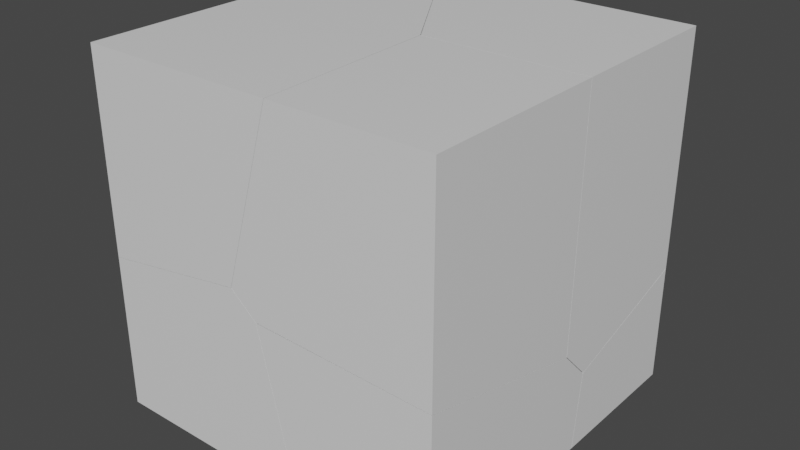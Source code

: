 # Source: untitled.blend.fracture.blend  (saved by Blender 3.1.7; exported with 4.5.12 LTS)
import bpy
from mathutils import Matrix  # noqa: F401  (used for matrix-valued properties, if any)

bpy.ops.wm.read_factory_settings(use_empty=True)
scene = bpy.context.scene
scene.name = 'Scene'

# ---- collections
col_collection = bpy.data.collections.new('Collection'); scene.collection.children.link(col_collection)

# ---- materials (node trees are filled in below, after node groups)
mat_material = bpy.data.materials.new('Material')
mat_material.alpha_threshold = 0.0
mat_material.use_transparent_shadow = False
mat_material.line_color = (0.0, 0.0, 0.0, 1.0)

# ---- material node trees
mat_material.use_nodes = True; mat_material.node_tree.nodes.clear()
_N = mat_material.node_tree.nodes; _L = mat_material.node_tree.links
n0 = _N.new('ShaderNodeOutputMaterial'); n0.name = 'Material Output'; n0.location = (300, 300)
n1 = _N.new('ShaderNodeBsdfPrincipled'); n1.name = 'Principled BSDF'; n1.location = (10, 300)
n1.distribution = 'GGX'
n1.subsurface_method = 'RANDOM_WALK_SKIN'
n1.inputs[2].default_value = 0.4
n1.inputs[3].default_value = 1.45
n1.inputs[27].default_value = (0.0, 0.0, 0.0, 1.0)
n1.inputs[28].default_value = 1.0
_L.new(n1.outputs[0], n0.inputs[0])
n0.is_active_output = True

# ---- world
world_world = bpy.data.worlds.new('World'); scene.world = world_world
world_world.use_nodes = True; world_world.node_tree.nodes.clear()
_N = world_world.node_tree.nodes; _L = world_world.node_tree.links
n0 = _N.new('ShaderNodeOutputWorld'); n0.name = 'World Output'; n0.location = (300, 300)
n1 = _N.new('ShaderNodeBackground'); n1.name = 'Background'; n1.location = (10, 300)
n1.inputs[0].default_value = (0.05088, 0.05088, 0.05088, 1.0)
_L.new(n1.outputs[0], n0.inputs[0])
n0.is_active_output = True
world_world.color = (0.05088, 0.05088, 0.05088)
world_world.use_sun_shadow = False
world_world.sun_shadow_jitter_overblur = 0.0

# ---- meshes
me_cube_cell_008 = bpy.data.meshes.new('Cube_cell.008')
me_cube_cell_008.from_pydata([(0.9319, 0.4753, 0.7037), (0.02817, -0.4998, -0.6562), (-0.3, -0.4979, -0.3814), (0.04705, -0.4348, -0.7245), (-0.3674, -0.1951, -0.5694), (-0.4256, -0.3215, -0.4188), (-0.4157, -0.2181, -0.5098), (0.9319, -0.471, 0.7037), (0.03355, -0.4788, 0.7037), (0.9319, -0.4918, -0.6852), (-0.4373, 0.4753, 0.2942), (-0.4622, 0.4753, 0.7037), (-0.4685, 0.3238, 0.7037), (0.01405, -0.4713, 0.7037), (-0.4703, 0.279, 0.7037), (0.01897, -0.4789, 0.7037), (0.9319, -0.3213, -0.8638), (-0.07604, 0.4753, -0.4226), (0.9319, 0.4753, -0.6206), (-0.1023, 0.4753, -0.4174), (-0.4228, 0.4753, 0.1079), (-0.4262, 0.4753, 0.1135), (-0.4269, 0.4753, 0.1244), (0.9319, -0.471, 0.7037), (0.03355, -0.4788, 0.7037), (-0.4373, 0.4753, 0.2942), (-0.4622, 0.4753, 0.7037), (-0.07604, 0.4753, -0.4226), (0.9319, 0.4753, -0.6206), (0.01897, -0.4789, 0.7037), (-0.4685, 0.3238, 0.7037), (-0.1023, 0.4753, -0.4174), (-0.4228, 0.4753, 0.1079), (-0.4703, 0.279, 0.7037), (0.01405, -0.4713, 0.7037), (-0.4262, 0.4753, 0.1135), (-0.4269, 0.4753, 0.1244), (0.9319, -0.4918, -0.6852), (0.9319, -0.3213, -0.8638)], [], [(37, 1, 3, 38), (30, 26, 25), (5, 34, 33), (5, 2, 29, 34), (29, 2, 1, 24), (2, 5, 1), (5, 3, 1), (1, 37, 7, 24), (4, 32, 31), (6, 35, 32, 4), (5, 36, 35, 6), (25, 36, 5, 33, 30), (6, 4, 5), (4, 3, 5), (3, 4, 31, 27), (13, 15, 8, 23, 0, 11, 12, 14), (28, 0, 23, 9, 16), (22, 10, 11, 0, 28, 17, 19, 20, 21), (27, 18, 38, 3)])
_k = set([(7, 24), (7, 37), (8, 15), (8, 23), (9, 16), (9, 23), (10, 11), (10, 22), (11, 12), (12, 14), (13, 14), (13, 15), (16, 28), (17, 19), (17, 28), (18, 27), (18, 38), (19, 20), (20, 21), (21, 22), (24, 29), (25, 26), (25, 36), (26, 30), (27, 31), (29, 34), (30, 33), (31, 32), (32, 35), (33, 34), (35, 36), (37, 38)])
me_cube_cell_008.attributes.new('sharp_edge', 'BOOLEAN', 'EDGE').data.foreach_set('value', [ (min(e.vertices), max(e.vertices)) in _k for e in me_cube_cell_008.edges])
_uv = me_cube_cell_008.uv_layers.new(name='UVMap')
_uv.uv.foreach_set('vector', [1.0, 0.05225, 1.0, 1.0, 0.0, 0.0, 0.9468, 0.0, 0.9166, 0.0, 0.9163, 0.6902, 0.2281, 0.0, 1.0, 0.0, 1.0, 0.9571, 0.04233, 0.0, 0.0, 0.0, 1.0, 0.0, 1.0, 0.9557, 0.9571, 0.9571, 0.9557, 0.9557, 0.0, 0.0, 1.0, 0.0, 1.0, 0.9643, 0.0, 0.0, 1.0, 0.0, 1.0, 1.0, 0.0, 0.0, 1.0, 0.0, 1.0, 1.0, 0.0, 0.0, 0.9477, 0.0, 0.983, 0.9472, 0.03566, 0.0, 1.0, 0.0, 1.0, 0.9304, 0.06881, 0.0, 1.0, 0.0, 1.0, 0.9325, 0.9304, 0.9304, 0.0, 0.0, 1.0, 0.0, 1.0, 0.9408, 0.9325, 0.9325, 0.0, 0.0, 1.0, 0.7719, 0.9408, 0.9408, 0.0, 0.0, 0.9577, 0.0, 1.0, 0.08343, 0.0, 0.0, 1.0, 0.0, 1.0, 1.0, 0.0, 0.0, 1.0, 0.0, 1.0, 1.0, 1.0, 1.0, 0.0, 0.0, 0.9312, 0.0, 1.0, 0.05162, 0.7397, 0.6183, 0.7391, 0.6193, 0.7373, 0.6193, 0.625, 0.6183, 0.625, 0.5, 0.7993, 0.5, 0.8, 0.5189, 0.8003, 0.5245, 0.4595, 0.5, 0.625, 0.5, 0.625, 0.6183, 0.4514, 0.6209, 0.4291, 0.5996, 0.5526, 0.3302, 0.5738, 0.3289, 0.625, 0.3257, 0.625, 0.5, 0.4595, 0.5, 0.4842, 0.374, 0.4849, 0.3707, 0.5505, 0.3307, 0.5512, 0.3302, 0.9484, 0.0, 0.9534, 0.0595, 0.9468, 0.9468, 0.0, 0.0])
me_cube_cell_008.materials.append(mat_material)
me_cube_cell_008.use_remesh_fix_poles = True
me_cube_cell_008.use_remesh_preserve_attributes = False
me_cube_cell_008.update()
me_cube_cell_009 = bpy.data.meshes.new('Cube_cell.009')
me_cube_cell_009.from_pydata([(0.5827, 0.5836, -0.2932), (-0.7162, -0.08617, 0.432), (-0.3015, -0.3258, 0.277), (-0.7139, 0.5836, -0.2932), (-0.885, 0.0614, -0.2932), (-0.4511, 0.5836, 0.584), (-0.1905, -0.3578, -0.2932), (-0.1663, -0.3723, -0.2932), (0.5827, -0.2022, 0.1412), (0.5827, -0.2131, 0.1379), (0.5827, 0.5836, 0.3802), (-0.07188, -0.3586, -0.2932), (0.5827, -0.2623, -0.2932), (0.5827, -0.2175, 0.09986), (-0.885, 0.0614, -0.2932), (-0.1905, -0.3578, -0.2932), (-0.1663, -0.3723, -0.2932), (0.5827, -0.2022, 0.1412), (0.5827, 0.5836, 0.3802), (-0.07188, -0.3586, -0.2932), (0.5827, -0.2623, -0.2932), (0.5827, -0.2131, 0.1379), (0.5827, -0.2175, 0.09986), (-0.4511, 0.5836, 0.584), (-0.7139, 0.5836, -0.2932)], [], [(18, 23, 1, 17), (15, 1, 14), (15, 16, 2, 1), (1, 2, 21, 17), (19, 20, 22), (22, 21, 2, 16, 19), (7, 6, 4, 24, 0, 12, 11), (0, 10, 8, 9, 13, 12), (5, 10, 0, 24), (1, 23, 3, 14)])
_k = set([(3, 14), (3, 23), (4, 6), (4, 24), (5, 10), (5, 24), (6, 7), (7, 11), (8, 9), (8, 10), (9, 13), (11, 12), (12, 13), (14, 15), (15, 16), (16, 19), (17, 18), (17, 21), (18, 23), (19, 20), (20, 22), (21, 22)])
me_cube_cell_009.attributes.new('sharp_edge', 'BOOLEAN', 'EDGE').data.foreach_set('value', [ (min(e.vertices), max(e.vertices)) in _k for e in me_cube_cell_009.edges])
_uv = me_cube_cell_009.uv_layers.new(name='UVMap')
_uv.uv.foreach_set('vector', [0.941, 0.04694, 1.0, 0.06886, 1.0, 1.0, 0.03721, 0.03721, 0.06405, 0.0, 1.0, 0.0, 1.0, 0.9351, 0.06405, 0.06405, 0.08008, 0.0, 1.0, 0.0, 1.0, 1.0, 1.0, 1.0, 0.0, 0.0, 0.9463, 0.0, 1.0, 0.03721, 0.895, 0.0, 0.8948, 0.8311, 0.06375, 0.0, 0.06375, 0.06375, 0.05373, 0.0, 1.0, 0.0, 1.0, 0.9199, 0.895, 0.895, 0.2814, 0.6195, 0.2783, 0.6177, 0.1915, 0.5653, 0.2129, 0.5, 0.375, 0.5, 0.375, 0.6057, 0.2932, 0.6178, 0.375, 0.5, 0.4592, 0.5, 0.4293, 0.5982, 0.4289, 0.5996, 0.4241, 0.6001, 0.375, 0.6057, 0.4846, 0.3708, 0.4592, 0.5, 0.375, 0.5, 0.375, 0.3379, 0.0, 0.0, 0.9311, 0.0, 0.9942, 0.9296, 0.06494, 0.0])
me_cube_cell_009.materials.append(mat_material)
me_cube_cell_009.use_remesh_fix_poles = True
me_cube_cell_009.use_remesh_preserve_attributes = False
me_cube_cell_009.update()
me_cube_cell_001 = bpy.data.meshes.new('Cube_cell.001')
me_cube_cell_001.from_pydata([(0.5537, -0.564, 0.7657), (-0.35, 0.4587, -0.5933), (-0.6777, 0.4605, -0.319), (0.5537, -0.564, -0.367), (-0.4577, -0.564, -0.3369), (0.5537, 0.4664, -0.6222), (-0.6063, -0.564, -0.2124), (0.5537, 0.4665, -0.6119), (0.5537, 0.4881, 0.7657), (-0.3587, 0.4798, 0.7657), (-0.3182, -0.564, 0.7657), (0.5537, -0.564, -0.367), (0.5537, 0.4664, -0.6222), (0.5537, 0.4665, -0.6119), (0.5537, 0.4881, 0.7657), (-0.6063, -0.564, -0.2124), (-0.3182, -0.564, 0.7657), (-0.3587, 0.4798, 0.7657), (-0.4577, -0.564, -0.3369)], [], [(16, 17, 2, 15), (18, 1, 12, 11), (12, 1, 2, 13), (17, 14, 13, 2), (0, 8, 9, 10), (4, 3, 0, 10, 6), (0, 3, 5, 7, 8), (18, 15, 2, 1)])
_k = set([(3, 4), (3, 5), (4, 6), (5, 7), (6, 10), (7, 8), (8, 9), (9, 10), (11, 12), (11, 18), (12, 13), (13, 14), (14, 17), (15, 16), (15, 18), (16, 17)])
me_cube_cell_001.attributes.new('sharp_edge', 'BOOLEAN', 'EDGE').data.foreach_set('value', [ (min(e.vertices), max(e.vertices)) in _k for e in me_cube_cell_001.edges])
_uv = me_cube_cell_001.uv_layers.new(name='UVMap')
_uv.uv.foreach_set('vector', [0.04615, 0.04406, 1.0, 0.04447, 1.0, 0.0, 1.0, 0.9532, 0.9536, 0.9536, 0.0, 0.0, 0.948, 0.0, 0.9532, 0.9066, 0.948, 0.948, 0.0, 0.0, 1.0, 0.0, 1.0, 0.9613, 0.9555, 0.0, 0.9611, 0.004101, 0.9613, 0.9613, 0.0, 0.0, 0.625, 0.75, 0.625, 0.6185, 0.7391, 0.6195, 0.734, 0.75, 0.4872, 0.8764, 0.4834, 0.75, 0.625, 0.75, 0.625, 0.859, 0.5027, 0.895, 0.625, 0.75, 0.4834, 0.75, 0.4515, 0.6212, 0.4528, 0.6212, 0.625, 0.6185, 1.0, 0.9536, 0.04685, 0.0, 0.0, 0.0, 1.0, 0.0])
me_cube_cell_001.materials.append(mat_material)
me_cube_cell_001.use_remesh_fix_poles = True
me_cube_cell_001.use_remesh_preserve_attributes = False
me_cube_cell_001.update()
me_cube_cell_002 = bpy.data.meshes.new('Cube_cell.002')
me_cube_cell_002.from_pydata([(0.4298, -0.6441, -0.334), (-0.4728, 0.3795, 0.3044), (-0.4542, 0.4445, 0.2365), (-0.5797, -0.6441, 0.5588), (-0.3652, -0.6441, -0.334), (-0.3634, -0.6028, -0.334), (0.4298, -0.6441, 0.5313), (0.4298, 0.3865, 0.2759), (0.4298, 0.5082, -0.334), (0.405, 0.5046, -0.334), (0.4298, 0.5573, 0.09687), (-0.3187, 0.3986, -0.334), (-0.5797, -0.6441, 0.5588), (-0.3652, -0.6441, -0.334), (-0.3634, -0.6028, -0.334), (0.4298, 0.5082, -0.334), (0.405, 0.5046, -0.334), (0.4298, 0.5573, 0.09687), (-0.3187, 0.3986, -0.334), (0.4298, -0.6441, 0.5313), (0.4298, 0.3865, 0.2759)], [], [(1, 2, 12), (14, 13, 12, 2), (20, 2, 1), (16, 2, 17, 8), (2, 16, 18), (14, 2, 18), (2, 20, 17), (3, 4, 0, 19), (11, 9, 15, 0, 4, 5), (15, 10, 7, 19, 0), (6, 20, 1, 12)])
_k = set([(3, 4), (3, 19), (4, 5), (5, 11), (6, 12), (6, 20), (7, 10), (7, 19), (8, 16), (8, 17), (9, 11), (9, 15), (10, 15), (12, 13), (13, 14), (14, 18), (16, 18), (17, 20)])
me_cube_cell_002.attributes.new('sharp_edge', 'BOOLEAN', 'EDGE').data.foreach_set('value', [ (min(e.vertices), max(e.vertices)) in _k for e in me_cube_cell_002.edges])
_uv = me_cube_cell_002.uv_layers.new(name='UVMap')
_uv.uv.foreach_set('vector', [0.0, 0.0, 1.0, 0.0, 0.9537, 0.9537, 0.92, 0.0, 0.9563, 0.02353, 0.9563, 0.9563, 0.0, 0.0, 0.05326, 0.0, 1.0, 0.0, 1.0, 1.0, 1.0, 0.08034, 1.0, 1.0, 0.05333, 0.05333, 0.9652, 0.05379, 1.0, 1.0, 0.08034, 0.08034, 1.0, 0.08007, 1.0, 0.07999, 1.0, 1.0, 0.08007, 0.08007, 1.0, 1.0, 0.05326, 0.05326, 1.0, 0.05333, 0.4866, 0.8762, 0.375, 0.8494, 0.375, 0.75, 0.4832, 0.75, 0.2814, 0.6197, 0.3719, 0.6064, 0.375, 0.606, 0.375, 0.75, 0.2756, 0.75, 0.2759, 0.7448, 0.375, 0.606, 0.4289, 0.5998, 0.4512, 0.6212, 0.4832, 0.75, 0.375, 0.75, 0.05197, 0.005032, 1.0, 0.05222, 1.0, 0.0, 1.0, 0.9537])
me_cube_cell_002.materials.append(mat_material)
me_cube_cell_002.use_remesh_fix_poles = True
me_cube_cell_002.use_remesh_preserve_attributes = False
me_cube_cell_002.update()
me_cube_cell_003 = bpy.data.meshes.new('Cube_cell.003')
me_cube_cell_003.from_pydata([(-0.342, 0.392, 0.7206), (0.3077, -0.3009, -0.4922), (0.2983, -0.4038, -0.4016), (-0.342, -0.3033, -0.9811), (-0.342, -0.8432, -0.4654), (-0.342, -0.7921, -0.3739), (0.2542, 0.196, 0.7206), (0.2262, 0.1784, 0.7206), (-0.342, -0.179, 0.7206), (-0.342, -0.2958, -0.9882), (-0.342, -0.2419, -0.9391), (-0.342, 0.392, -0.3612), (0.2504, 0.392, 0.09453), (0.2978, 0.392, 0.1311), (0.2972, 0.392, 0.1419), (0.2869, 0.392, 0.3117), (0.256, 0.2413, 0.7206), (0.2616, 0.392, 0.7206), (0.2542, 0.196, 0.7206), (0.256, 0.2413, 0.7206), (-0.342, -0.3033, -0.9811), (-0.342, -0.8432, -0.4654), (-0.342, -0.7921, -0.3739), (0.2262, 0.1784, 0.7206), (-0.342, -0.179, 0.7206), (-0.342, -0.2419, -0.9391), (-0.342, 0.392, -0.3612), (0.2504, 0.392, 0.09453), (0.2978, 0.392, 0.1311), (0.2972, 0.392, 0.1419), (0.2869, 0.392, 0.3117), (0.2616, 0.392, 0.7206), (-0.342, -0.2958, -0.9882)], [], [(20, 2, 21), (22, 21, 2, 18, 23), (23, 24, 22), (1, 2, 20, 32), (27, 25, 26), (1, 32, 25, 27, 28), (28, 29, 2, 1), (30, 19, 18, 2, 29), (19, 30, 31), (0, 8, 7, 6, 16, 17), (3, 4, 5, 8, 0, 11, 10, 9), (13, 12, 11, 0, 17, 15, 14)])
_k = set([(3, 4), (3, 9), (4, 5), (5, 8), (6, 7), (6, 16), (7, 8), (9, 10), (10, 11), (11, 12), (12, 13), (13, 14), (14, 15), (15, 17), (16, 17), (18, 19), (18, 23), (19, 31), (20, 21), (20, 32), (21, 22), (22, 24), (23, 24), (25, 26), (25, 32), (26, 27), (27, 28), (28, 29), (29, 30), (30, 31)])
me_cube_cell_003.attributes.new('sharp_edge', 'BOOLEAN', 'EDGE').data.foreach_set('value', [ (min(e.vertices), max(e.vertices)) in _k for e in me_cube_cell_003.edges])
_uv = me_cube_cell_003.uv_layers.new(name='UVMap')
_uv.uv.foreach_set('vector', [0.07256, 0.0, 1.0, 0.0, 1.0, 0.9274, 1.0, 0.9222, 0.9274, 0.9274, 0.0, 0.0, 0.9572, 0.0, 1.0, 0.0404, 0.0404, 0.0404, 0.922, 0.04003, 0.9222, 0.9222, 0.0, 0.0, 1.0, 0.0, 1.0, 0.9274, 0.9284, 0.9284, 1.0, 0.0678, 1.0, 0.9273, 0.1406, 0.06788, 1.0, 0.0, 1.0, 0.9284, 0.9273, 0.9273, 0.0678, 0.0678, 0.0673, 0.0, 0.9327, 0.0, 1.0, 0.05911, 1.0, 1.0, 0.0, 0.0, 0.2281, 0.0, 0.9157, 0.0, 1.0, 0.04278, 1.0, 1.0, 0.05911, 0.05911, 0.9157, 0.9157, 0.2281, 0.2281, 0.9158, 0.2291, 0.875, 0.5, 0.875, 0.5714, 0.804, 0.5267, 0.8005, 0.5245, 0.8002, 0.5188, 0.7995, 0.5, 0.4123, 0.1631, 0.4767, 0.09559, 0.4882, 0.102, 0.625, 0.1786, 0.625, 0.25, 0.4898, 0.25, 0.4175, 0.1708, 0.4114, 0.164, 0.5513, 0.33, 0.5467, 0.3241, 0.4898, 0.25, 0.625, 0.25, 0.625, 0.3255, 0.5739, 0.3286, 0.5527, 0.3299])
me_cube_cell_003.materials.append(mat_material)
me_cube_cell_003.use_remesh_fix_poles = True
me_cube_cell_003.use_remesh_preserve_attributes = False
me_cube_cell_003.update()
me_cube_cell_004 = bpy.data.meshes.new('Cube_cell.004')
me_cube_cell_004.from_pydata([(-0.3804, 0.3459, -0.4556), (0.2708, -0.3465, 0.3294), (0.3193, -0.3231, 0.2702), (0.2607, 0.3459, 0.9521), (0.5836, 0.3459, 0.4221), (0.3208, 0.3459, -0.4556), (-0.3804, 0.3459, 0.4596), (-0.3804, -0.3404, -0.1656), (-0.3804, -0.2726, -0.4454), (-0.3804, -0.2701, -0.4556), (0.1466, -0.1767, -0.4556), (0.1466, -0.1767, -0.4556), (0.3208, 0.3459, -0.4556), (0.2607, 0.3459, 0.9521), (-0.3804, 0.3459, 0.4596), (-0.3804, -0.3404, -0.1656), (-0.3804, -0.2726, -0.4454), (-0.3804, -0.2701, -0.4556), (0.5836, 0.3459, 0.4221)], [], [(12, 18, 2, 11), (1, 2, 18, 13), (15, 16, 1), (11, 1, 16, 17), (11, 2, 1), (7, 14, 0, 9, 8), (9, 0, 5, 10), (3, 4, 5, 0, 14), (15, 1, 13, 6)])
_k = set([(3, 4), (3, 14), (4, 5), (5, 10), (6, 13), (6, 15), (7, 8), (7, 14), (8, 9), (9, 10), (11, 12), (11, 17), (12, 18), (13, 18), (15, 16), (16, 17)])
me_cube_cell_004.attributes.new('sharp_edge', 'BOOLEAN', 'EDGE').data.foreach_set('value', [ (min(e.vertices), max(e.vertices)) in _k for e in me_cube_cell_004.edges])
_uv = me_cube_cell_004.uv_layers.new(name='UVMap')
_uv.uv.foreach_set('vector', [0.9104, 0.05345, 0.9301, 0.9301, 0.0, 0.0, 0.9352, 0.0, 0.0, 0.0, 1.0, 0.0, 1.0, 0.9301, 0.06732, 0.0, 0.07166, 0.07166, 1.0, 0.07192, 1.0, 1.0, 1.0, 0.06017, 1.0, 1.0, 0.07192, 0.07192, 0.07476, 0.05971, 0.06476, 0.0, 1.0, 0.0, 1.0, 1.0, 0.4112, 0.1642, 0.4894, 0.25, 0.375, 0.25, 0.375, 0.173, 0.3763, 0.1727, 0.125, 0.577, 0.125, 0.5, 0.2126, 0.5, 0.1909, 0.5653, 0.551, 0.3301, 0.4847, 0.3705, 0.375, 0.3376, 0.375, 0.25, 0.4894, 0.25, 1.0, 0.07166, 1.0, 0.0, 1.0, 0.9327, 0.07135, 0.004431])
me_cube_cell_004.materials.append(mat_material)
me_cube_cell_004.use_remesh_fix_poles = True
me_cube_cell_004.use_remesh_preserve_attributes = False
me_cube_cell_004.update()
me_cube_cell_005 = bpy.data.meshes.new('Cube_cell.005')
me_cube_cell_005.from_pydata([(-0.4943, -0.6961, 0.631), (0.1471, 0.5062, -0.4901), (0.272, 0.3289, -0.4538), (0.5862, 0.3556, 0.631), (0.5911, 0.3479, 0.631), (0.1026, 1.107, 0.631), (0.6323, -0.6961, 0.631), (0.3442, -0.6961, -0.347), (-0.4943, -0.01112, -0.5476), (-0.4943, 0.05017, -0.5532), (0.2905, -0.6961, -0.3558), (-0.4943, 0.06616, -0.5547), (-0.4943, 0.7302, 0.631), (-0.4943, -0.6961, -0.4835), (0.5862, 0.3556, 0.631), (0.5911, 0.3479, 0.631), (0.1026, 1.107, 0.631), (0.6323, -0.6961, 0.631), (0.3442, -0.6961, -0.347), (-0.4943, -0.01112, -0.5476), (-0.4943, 0.05017, -0.5532), (0.2905, -0.6961, -0.3558), (-0.4943, 0.06616, -0.5547), (-0.4943, 0.7302, 0.631), (-0.4943, -0.6961, -0.4835)], [], [(15, 2, 1, 14), (14, 1, 16), (23, 16, 1, 22), (20, 2, 7, 21, 19), (1, 2, 20, 22), (21, 24, 19), (4, 3, 5, 12, 0, 17), (18, 17, 0, 13, 10), (9, 8, 13, 0, 12, 11), (6, 7, 2, 15)])
_k = set([(3, 4), (3, 5), (4, 17), (5, 12), (6, 7), (6, 15), (7, 21), (8, 9), (8, 13), (9, 11), (10, 13), (10, 18), (11, 12), (14, 15), (14, 16), (16, 23), (17, 18), (19, 20), (19, 24), (20, 22), (21, 24), (22, 23)])
me_cube_cell_005.attributes.new('sharp_edge', 'BOOLEAN', 'EDGE').data.foreach_set('value', [ (min(e.vertices), max(e.vertices)) in _k for e in me_cube_cell_005.edges])
_uv = me_cube_cell_005.uv_layers.new(name='UVMap')
_uv.uv.foreach_set('vector', [0.9557, 0.9557, 0.0, 0.0, 1.0, 0.0, 1.0, 0.9571, 0.9571, 0.9571, 0.0, 0.0, 0.9575, 0.0, 0.9599, 0.07757, 1.0, 0.04251, 1.0, 1.0, 0.07174, 0.07174, 1.0, 0.06076, 1.0, 1.0, 0.04641, 0.04641, 0.06411, 0.0, 0.9444, 0.0, 1.0, 0.0, 1.0, 1.0, 0.06076, 0.06076, 0.07174, 0.0, 1.0, 0.9359, 0.1202, 0.05635, 1.0, 0.0556, 0.7393, 0.6195, 0.7399, 0.6185, 0.8004, 0.5247, 0.875, 0.5717, 0.875, 0.75, 0.7342, 0.75, 0.5027, 0.8952, 0.625, 0.8592, 0.625, 1.0, 0.4857, 1.0, 0.5017, 0.9019, 0.477, 0.09329, 0.4777, 0.08562, 0.4857, 0.0, 0.625, 0.0, 0.625, 0.1783, 0.4768, 0.09528, 0.09392, 0.04538, 0.04641, 0.0, 1.0, 0.0, 1.0, 0.9557])
me_cube_cell_005.materials.append(mat_material)
me_cube_cell_005.use_remesh_fix_poles = True
me_cube_cell_005.use_remesh_preserve_attributes = False
me_cube_cell_005.update()
me_cube_cell_006 = bpy.data.meshes.new('Cube_cell.006')
me_cube_cell_006.from_pydata([(-0.5714, -0.7644, -0.5387), (0.5424, 0.324, 0.03192), (0.524, 0.2597, 0.1002), (0.1287, 0.5644, 0.1866), (0.1963, 0.2609, 0.3752), (0.0703, 0.4385, 0.3376), (0.07946, 0.5411, 0.2464), (-0.5714, -0.7644, 0.3451), (-0.5714, -0.7485, 0.3436), (0.267, -0.7644, 0.4816), (-0.5714, -0.01824, 0.2753), (0.4012, -0.7644, 0.3697), (-0.5714, -0.002215, 0.2738), (0.4164, -0.7644, 0.357), (-0.5714, 0.5393, -0.2424), (-0.5714, 0.5468, -0.2495), (-0.5714, 0.6176, -0.5387), (0.6774, 0.2731, -0.5387), (0.6308, -0.7644, -0.5387), (-0.04043, 0.7121, -0.5387), (0.6776, 0.2781, -0.5387), (0.267, -0.7644, 0.4816), (0.4012, -0.7644, 0.3697), (-0.5714, -0.7644, 0.3451), (-0.5714, -0.01824, 0.2753), (-0.5714, -0.002215, 0.2738), (0.4164, -0.7644, 0.357), (0.6308, -0.7644, -0.5387), (0.6774, 0.2731, -0.5387), (0.6776, 0.2781, -0.5387), (-0.5714, 0.5393, -0.2424), (-0.04043, 0.7121, -0.5387), (-0.5714, 0.6176, -0.5387), (-0.5714, 0.5468, -0.2495), (-0.5714, -0.7485, 0.3436)], [], [(21, 4, 34, 7), (24, 34, 4), (4, 21, 22), (1, 29, 31, 3), (4, 5, 25, 24), (13, 2, 4, 22), (5, 30, 25), (5, 6, 33, 30), (3, 5, 4, 2), (31, 32, 33, 6), (3, 31, 6), (29, 1, 2, 28), (1, 3, 2), (3, 6, 5), (9, 23, 0, 27, 26, 11), (16, 0, 23, 8, 10, 12, 14, 15), (17, 27, 0, 16, 19, 20), (13, 18, 28, 2)])
_k = set([(7, 21), (7, 34), (8, 10), (8, 23), (9, 11), (9, 23), (10, 12), (11, 26), (12, 14), (13, 18), (13, 22), (14, 15), (15, 16), (16, 19), (17, 20), (17, 27), (18, 28), (19, 20), (21, 22), (24, 25), (24, 34), (25, 30), (26, 27), (28, 29), (29, 31), (30, 33), (31, 32), (32, 33)])
me_cube_cell_006.attributes.new('sharp_edge', 'BOOLEAN', 'EDGE').data.foreach_set('value', [ (min(e.vertices), max(e.vertices)) in _k for e in me_cube_cell_006.edges])
_uv = me_cube_cell_006.uv_layers.new(name='UVMap')
_uv.uv.foreach_set('vector', [0.04678, 0.0, 1.0, 0.0, 1.0, 0.9387, 0.9864, 0.94, 0.9394, 0.0, 0.9387, 0.9387, 0.0, 0.0, 1.0, 0.0, 1.0, 0.9532, 0.0464, 0.0, 1.0, 0.0, 1.0, 0.9201, 0.9352, 0.9352, 0.0, 0.0, 1.0, 1.0, 0.0, 0.0, 0.9283, 0.0, 1.0, 0.06064, 0.04645, 0.0, 1.0, 0.0, 1.0, 1.0, 0.0464, 0.0464, 0.0, 0.0, 0.9279, 0.0, 0.9283, 0.9283, 0.0, 0.0, 1.0, 0.0, 1.0, 0.9288, 0.9279, 0.9279, 0.0, 0.0, 1.0, 0.0, 1.0, 1.0, 1.0, 1.0, 0.9399, 0.0, 0.9122, 0.1654, 0.9288, 0.9288, 0.0, 0.0, 1.0, 0.0, 0.9399, 0.9399, 0.0, 0.0, 0.0799, 0.0, 1.0, 0.0, 1.0, 1.0, 0.07198, 0.07198, 0.0, 0.0, 1.0, 0.0, 1.0, 1.0, 0.0, 0.0, 1.0, 0.0, 1.0, 1.0, 0.5025, 0.8952, 0.4855, 1.0, 0.375, 1.0, 0.375, 0.8497, 0.487, 0.8765, 0.4886, 0.8784, 0.375, 0.1728, 0.375, 0.0, 0.4855, 0.0, 0.4853, 0.001995, 0.4768, 0.09328, 0.4766, 0.09528, 0.412, 0.163, 0.4111, 0.1639, 0.2811, 0.6203, 0.2753, 0.75, 0.125, 0.75, 0.125, 0.5772, 0.1914, 0.5654, 0.2811, 0.6197, 0.9536, 0.0, 0.9538, 0.9353, 0.07198, 0.0, 0.0, 0.0])
me_cube_cell_006.materials.append(mat_material)
me_cube_cell_006.use_remesh_fix_poles = True
me_cube_cell_006.use_remesh_preserve_attributes = False
me_cube_cell_006.update()

# ---- objects
ob_cube_cell = bpy.data.objects.new('Cube_cell', me_cube_cell_008)
ob_cube_cell_001 = bpy.data.objects.new('Cube_cell.001', me_cube_cell_009)
ob_cube_cell_002 = bpy.data.objects.new('Cube_cell.002', me_cube_cell_001)
ob_cube_cell_003 = bpy.data.objects.new('Cube_cell.003', me_cube_cell_002)
ob_cube_cell_004 = bpy.data.objects.new('Cube_cell.004', me_cube_cell_003)
ob_cube_cell_005 = bpy.data.objects.new('Cube_cell.005', me_cube_cell_004)
ob_cube_cell_006 = bpy.data.objects.new('Cube_cell.006', me_cube_cell_005)
ob_cube_cell_007 = bpy.data.objects.new('Cube_cell.007', me_cube_cell_006)

# ---- transforms, parenting, visibility, modifiers, constraints
ob_cube_cell.location = (0.06811, 0.5247, 0.2963)
ob_cube_cell_001.location = (0.4173, 0.4164, -0.7068)
ob_cube_cell_002.location = (0.4463, -0.436, 0.2343)
ob_cube_cell_003.location = (0.5702, -0.3559, -0.666)
ob_cube_cell_004.location = (-0.658, 0.608, 0.2794)
ob_cube_cell_005.location = (-0.6196, 0.6541, -0.5444)
ob_cube_cell_006.location = (-0.5057, -0.3039, 0.369)
ob_cube_cell_007.location = (-0.4286, -0.2356, -0.4613)

# ---- collection membership
col_collection.objects.link(ob_cube_cell)
col_collection.objects.link(ob_cube_cell_001)
col_collection.objects.link(ob_cube_cell_002)
col_collection.objects.link(ob_cube_cell_003)
col_collection.objects.link(ob_cube_cell_004)
col_collection.objects.link(ob_cube_cell_005)
col_collection.objects.link(ob_cube_cell_006)
col_collection.objects.link(ob_cube_cell_007)

# ---- scene / render settings (as saved in the file)
scene.frame_start = 1; scene.frame_end = 250; scene.frame_set(1)
scene.render.engine = 'BLENDER_EEVEE_NEXT'
scene.cycles.sampling_pattern = 'TABULATED_SOBOL'
scene.cycles.use_light_tree = False
scene.view_settings.view_transform = 'Filmic'
bpy.context.view_layer.update()

# ---- added for rendering (the .blend has no active camera and no usable light): camera, sun
cam_auto = bpy.data.cameras.new('AutoCamera')
cam_auto.lens = 50.0
cam_auto.sensor_width = 36.0
cam_auto.clip_end = 1000.0
ob_auto_camera = bpy.data.objects.new('AutoCamera', cam_auto)
scene.collection.objects.link(ob_auto_camera)
ob_auto_camera.location = (3.20507, -3.84609, 2.56406)
ob_auto_camera.rotation_euler = (1.09748, -7.21219e-08, 0.694738)
scene.camera = ob_auto_camera
light_auto_sun = bpy.data.lights.new('AutoSun', 'SUN')
light_auto_sun.energy = 3.0
light_auto_sun.angle = 0.0523599
ob_auto_sun = bpy.data.objects.new('AutoSun', light_auto_sun)
scene.collection.objects.link(ob_auto_sun)
ob_auto_sun.rotation_euler = (0.872665, 0.174533, 0.523599)
bpy.context.view_layer.update()
